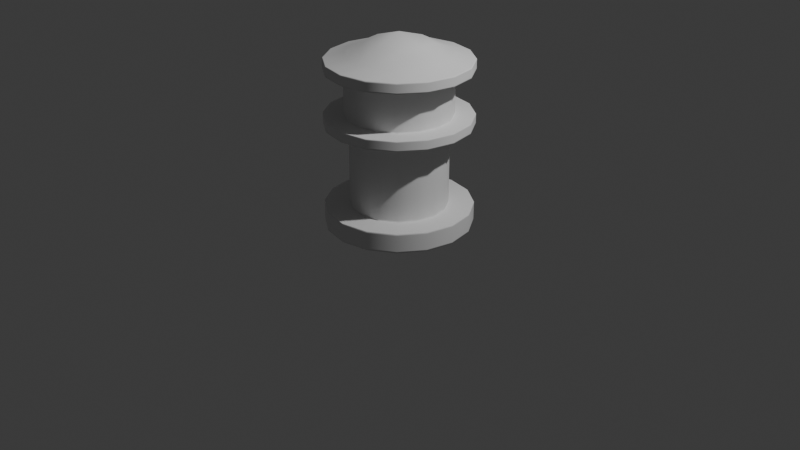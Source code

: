 # Source: watchtower.blend  (saved by Blender 4.3.32; exported with 4.5.12 LTS)
import bpy
from mathutils import Matrix  # noqa: F401  (used for matrix-valued properties, if any)

bpy.ops.wm.read_factory_settings(use_empty=True)
scene = bpy.context.scene
scene.name = 'Scene'

# ---- collections
col_collection = bpy.data.collections.new('Collection'); scene.collection.children.link(col_collection)

# ---- world
world_world = bpy.data.worlds.new('World'); scene.world = world_world
world_world.use_nodes = True; world_world.node_tree.nodes.clear()
_N = world_world.node_tree.nodes; _L = world_world.node_tree.links
n0 = _N.new('ShaderNodeOutputWorld'); n0.name = 'World Output'; n0.location = (300, 300)
n1 = _N.new('ShaderNodeBackground'); n1.name = 'Background'; n1.location = (10, 300)
n1.inputs[0].default_value = (0.05088, 0.05088, 0.05088, 1.0)
_L.new(n1.outputs[0], n0.inputs[0])
n0.is_active_output = True
world_world.color = (0.05088, 0.05088, 0.05088)
world_world.sun_shadow_jitter_overblur = 0.0

# ---- cameras
cam_camera = bpy.data.cameras.new('Camera')
cam_camera.clip_end = 100.0
cam_camera.ortho_scale = 7.314

# ---- lights
light_light = bpy.data.lights.new('Light', 'POINT')
light_light.energy = 1000.0
light_light.shadow_soft_size = 0.1

# ---- meshes
me_cylinder = bpy.data.meshes.new('Cylinder')
me_cylinder.from_pydata([(0.0, 0.75, -0.1), (0.0, 0.4951, 0.1), (0.287, 0.6929, -0.1), (0.1895, 0.4574, 0.1), (0.5303, 0.5303, -0.1), (0.3501, 0.3501, 0.1), (0.6929, 0.287, -0.1), (0.4574, 0.1895, 0.1), (0.75, 0.0, -0.1), (0.4951, 0.0, 0.1), (0.6929, -0.287, -0.1), (0.4574, -0.1895, 0.1), (0.5303, -0.5303, -0.1), (0.3501, -0.3501, 0.1), (0.287, -0.6929, -0.1), (0.1895, -0.4574, 0.1), (0.0, -0.75, -0.1), (0.0, -0.4951, 0.1), (-0.287, -0.6929, -0.1), (-0.1895, -0.4574, 0.1), (-0.5303, -0.5303, -0.1), (-0.3501, -0.3501, 0.1), (-0.6929, -0.287, -0.1), (-0.4574, -0.1895, 0.1), (-0.75, 0.0, -0.1), (-0.4951, 0.0, 0.1), (-0.6929, 0.287, -0.1), (-0.4574, 0.1895, 0.1), (-0.5303, 0.5303, -0.1), (-0.3501, 0.3501, 0.1), (-0.287, 0.6929, -0.1), (-0.1895, 0.4574, 0.1), (0.287, 0.6929, 0.1), (0.0, 0.75, 0.1), (0.5303, 0.5303, 0.1), (0.6929, 0.287, 0.1), (0.75, 0.0, 0.1), (0.6929, -0.287, 0.1), (0.5303, -0.5303, 0.1), (0.287, -0.6929, 0.1), (0.0, -0.75, 0.1), (-0.287, -0.6929, 0.1), (-0.5303, -0.5303, 0.1), (-0.6929, -0.287, 0.1), (-0.75, 0.0, 0.1), (-0.6929, 0.287, 0.1), (-0.5303, 0.5303, 0.1), (-0.287, 0.6929, 0.1), (0.1895, 0.4574, 0.9), (-5.957e-09, 0.4951, 0.9), (0.3501, 0.3501, 0.9), (0.4574, 0.1895, 0.9), (0.4951, 0.0, 0.9), (0.4574, -0.1895, 0.9), (0.3501, -0.3501, 0.9), (0.1895, -0.4574, 0.9), (-5.957e-09, -0.4951, 0.9), (-0.1895, -0.4574, 0.9), (-0.3501, -0.3501, 0.9), (-0.4574, -0.1895, 0.9), (-0.4951, 0.0, 0.9), (-0.4574, 0.1895, 0.9), (-0.3501, 0.3501, 0.9), (-0.1895, 0.4574, 0.9), (0.2842, 0.6861, 0.9402), (-6.009e-09, 0.7427, 0.9402), (0.5251, 0.5251, 0.9402), (0.6861, 0.2842, 0.9402), (0.7427, 0.0, 0.9402), (0.6861, -0.2842, 0.9402), (0.5251, -0.5251, 0.9402), (0.2842, -0.6861, 0.9402), (-6.009e-09, -0.7427, 0.9402), (-0.2842, -0.6861, 0.9402), (-0.5251, -0.5251, 0.9402), (-0.6861, -0.2842, 0.9402), (-0.7427, 0.0, 0.9402), (-0.6861, 0.2842, 0.9402), (-0.5251, 0.5251, 0.9402), (-0.2842, 0.6861, 0.9402), (0.2062, 0.4977, 1.04), (-2.173e-08, 0.5387, 1.04), (0.3809, 0.3809, 1.04), (0.4977, 0.2062, 1.04), (0.5387, 2.014e-08, 1.04), (0.4977, -0.2062, 1.04), (0.3809, -0.3809, 1.04), (0.2062, -0.4977, 1.04), (1.854e-08, -0.5387, 1.04), (-0.2062, -0.4977, 1.04), (-0.3809, -0.3809, 1.04), (-0.4977, -0.2062, 1.04), (-0.5387, -2.014e-08, 1.04), (-0.4977, 0.2062, 1.04), (-0.3809, 0.3809, 1.04), (-0.2062, 0.4977, 1.04), (0.2842, 0.6861, 1.04), (-1.597e-09, 0.7427, 1.04), (0.5251, 0.5251, 1.04), (0.6861, 0.2842, 1.04), (0.7427, 6.168e-17, 1.04), (0.6861, -0.2842, 1.04), (0.5251, -0.5251, 1.04), (0.2842, -0.6861, 1.04), (-1.597e-09, -0.7427, 1.04), (-0.2842, -0.6861, 1.04), (-0.5251, -0.5251, 1.04), (-0.6861, -0.2842, 1.04), (-0.7427, 6.168e-17, 1.04), (-0.6861, 0.2842, 1.04), (-0.5251, 0.5251, 1.04), (-0.2842, 0.6861, 1.04), (0.2062, 0.4977, 1.483), (-1.503e-08, 0.5387, 1.483), (0.3809, 0.3809, 1.483), (0.4977, 0.2062, 1.483), (0.5387, 2.014e-08, 1.483), (0.4977, -0.2062, 1.483), (0.3809, -0.3809, 1.483), (0.2062, -0.4977, 1.483), (2.525e-08, -0.5387, 1.483), (-0.2062, -0.4977, 1.483), (-0.3809, -0.3809, 1.483), (-0.4977, -0.2062, 1.483), (-0.5387, -2.014e-08, 1.483), (-0.4977, 0.2062, 1.483), (-0.3809, 0.3809, 1.483), (-0.2062, 0.4977, 1.483), (0.2811, 0.6787, 1.49), (-1.346e-08, 0.7346, 1.49), (0.5195, 0.5195, 1.49), (0.6787, 0.2811, 1.49), (0.7346, 2.814e-08, 1.49), (0.6787, -0.2811, 1.49), (0.5195, -0.5195, 1.49), (0.2811, -0.6787, 1.49), (4.146e-08, -0.7346, 1.49), (-0.2811, -0.6787, 1.49), (-0.5195, -0.5195, 1.49), (-0.6787, -0.2811, 1.49), (-0.7346, -2.678e-08, 1.49), (-0.6787, 0.2811, 1.49), (-0.5195, 0.5195, 1.49), (-0.2811, 0.6787, 1.49), (0.2031, 0.4903, 1.645), (-2.92e-08, 0.5307, 1.645), (0.3753, 0.3753, 1.645), (0.4903, 0.2031, 1.645), (0.5307, 4.518e-08, 1.645), (0.4903, -0.2031, 1.645), (0.3753, -0.3753, 1.645), (0.2031, -0.4903, 1.645), (5.67e-08, -0.5307, 1.645), (-0.2031, -0.4903, 1.645), (-0.3753, -0.3753, 1.645), (-0.4903, -0.2031, 1.645), (-0.5307, -4.382e-08, 1.645), (-0.4903, 0.2031, 1.645), (-0.3753, 0.3753, 1.645), (-0.2031, 0.4903, 1.645), (0.2811, 0.6787, 1.591), (-1.526e-08, 0.7346, 1.591), (0.5195, 0.5195, 1.591), (0.6787, 0.2811, 1.591), (0.7346, 2.814e-08, 1.591), (0.6787, -0.2811, 1.591), (0.5195, -0.5195, 1.591), (0.2811, -0.6787, 1.591), (3.966e-08, -0.7346, 1.591), (-0.2811, -0.6787, 1.591), (-0.5195, -0.5195, 1.591), (-0.6787, -0.2811, 1.591), (-0.7346, -2.678e-08, 1.591), (-0.6787, 0.2811, 1.591), (-0.5195, 0.5195, 1.591), (-0.2811, 0.6787, 1.591), (1.109e-05, 6.783e-10, 1.854), (1.706e-05, 0.3019, 1.76), (8.022e-06, -0.3019, 1.76), (-0.3019, -2.447e-08, 1.76), (-0.2384, 0.2384, 1.742), (-0.2384, -0.2384, 1.742), (0.3019, 2.616e-08, 1.76), (0.2384, -0.2384, 1.742), (0.2384, 0.2384, 1.742), (-0.5195, -0.5195, 1.58), (-0.6787, -0.2811, 1.58), (0.6787, 0.2811, 1.58), (0.7346, 2.814e-08, 1.58), (-0.7346, -2.678e-08, 1.58), (0.6787, -0.2811, 1.58), (-0.6787, 0.2811, 1.58), (0.5195, -0.5195, 1.58), (-0.5195, 0.5195, 1.58), (0.2811, -0.6787, 1.58), (-0.2811, 0.6787, 1.58), (3.984e-08, -0.7346, 1.58), (-1.508e-08, 0.7346, 1.58), (0.2811, 0.6787, 1.58), (-0.2811, -0.6787, 1.58), (0.5195, 0.5195, 1.58), (-0.6787, -0.2811, 1.502), (0.7346, 2.814e-08, 1.502), (-0.7346, -2.678e-08, 1.502), (0.6787, -0.2811, 1.502), (-0.6787, 0.2811, 1.502), (0.5195, -0.5195, 1.502), (-0.5195, 0.5195, 1.502), (0.2811, -0.6787, 1.502), (-0.2811, 0.6787, 1.502), (4.126e-08, -0.7346, 1.502), (0.2811, 0.6787, 1.502), (-0.2811, -0.6787, 1.502), (0.5195, 0.5195, 1.502), (-0.5195, -0.5195, 1.502), (0.6787, 0.2811, 1.502), (-1.366e-08, 0.7346, 1.502), (-1.59e-08, 0.7253, 1.593), (0.2776, 0.6701, 1.593), (0.5129, 0.5129, 1.593), (0.6701, 0.2776, 1.593), (0.7253, 2.892e-08, 1.593), (0.6701, -0.2776, 1.593), (0.5129, -0.5129, 1.593), (0.2776, -0.6701, 1.593), (4.044e-08, -0.7253, 1.593), (-0.2776, -0.6701, 1.593), (-0.5129, -0.5129, 1.593), (-0.6701, -0.2776, 1.593), (-0.7253, -2.757e-08, 1.593), (-0.6701, 0.2776, 1.593), (-0.5129, 0.5129, 1.593), (-0.2776, 0.6701, 1.593), (-1.523e-08, 0.5387, 1.469), (0.2062, 0.4977, 1.469), (-0.2062, 0.4977, 1.469), (2.504e-08, -0.5387, 1.469), (-0.2062, -0.4977, 1.469), (0.3809, 0.3809, 1.469), (-0.3809, -0.3809, 1.469), (0.4977, 0.2062, 1.469), (-0.4977, -0.2062, 1.469), (0.5387, 2.014e-08, 1.469), (-0.5387, -2.014e-08, 1.469), (0.4977, -0.2062, 1.469), (-0.4977, 0.2062, 1.469), (0.3809, -0.3809, 1.469), (-0.3809, 0.3809, 1.469), (0.2062, -0.4977, 1.469), (0.2062, 0.4977, 1.054), (-0.2062, -0.4977, 1.054), (0.3809, 0.3809, 1.054), (-0.3809, -0.3809, 1.054), (0.4977, 0.2062, 1.054), (-0.4977, -0.2062, 1.054), (0.5387, 2.014e-08, 1.054), (-0.5387, -2.014e-08, 1.054), (0.4977, -0.2062, 1.054), (-0.4977, 0.2062, 1.054), (0.3809, -0.3809, 1.054), (-0.3809, 0.3809, 1.054), (0.2062, -0.4977, 1.054), (-2.153e-08, 0.5387, 1.054), (-0.2062, 0.4977, 1.054), (1.875e-08, -0.5387, 1.054), (-0.7427, 5.495e-17, 1.029), (-0.6861, 0.2842, 1.029), (0.6861, -0.2842, 1.029), (0.5251, -0.5251, 1.029), (-0.5251, 0.5251, 1.029), (0.2842, -0.6861, 1.029), (-0.2842, 0.6861, 1.029), (-2.078e-09, -0.7427, 1.029), (-2.078e-09, 0.7427, 1.029), (0.2842, 0.6861, 1.029), (-0.2842, -0.6861, 1.029), (0.5251, 0.5251, 1.029), (-0.5251, -0.5251, 1.029), (0.6861, 0.2842, 1.029), (-0.6861, -0.2842, 1.029), (0.7427, 5.495e-17, 1.029), (-0.6861, 0.2842, 0.9513), (0.5251, -0.5251, 0.9513), (-0.5251, 0.5251, 0.9513), (0.2842, -0.6861, 0.9513), (-0.2842, 0.6861, 0.9513), (-5.521e-09, -0.7427, 0.9513), (0.2842, 0.6861, 0.9513), (-0.2842, -0.6861, 0.9513), (0.5251, 0.5251, 0.9513), (-0.5251, -0.5251, 0.9513), (0.6861, 0.2842, 0.9513), (-0.6861, -0.2842, 0.9513), (0.7427, 6.821e-18, 0.9513), (-0.7427, 6.821e-18, 0.9513), (0.6861, -0.2842, 0.9513), (-5.521e-09, 0.7427, 0.9513), (-0.2777, -0.6705, 0.9375), (-0.5132, -0.5132, 0.9375), (0.5132, 0.5132, 0.9375), (0.6705, 0.2777, 0.9375), (-0.6705, -0.2777, 0.9375), (0.7258, 0.0, 0.9375), (-0.7258, 0.0, 0.9375), (0.6705, -0.2777, 0.9375), (-0.6705, 0.2777, 0.9375), (0.5132, -0.5132, 0.9375), (-0.5132, 0.5132, 0.9375), (0.2777, -0.6705, 0.9375), (-0.2777, 0.6705, 0.9375), (-6.006e-09, -0.7258, 0.9375), (-6.006e-09, 0.7258, 0.9375), (0.2777, 0.6705, 0.9375), (-0.3606, -0.3606, 0.9024), (0.4712, 0.1952, 0.9024), (-0.4712, -0.1952, 0.9024), (0.51, 0.0, 0.9024), (-0.51, 0.0, 0.9024), (0.4712, -0.1952, 0.9024), (-0.4712, 0.1952, 0.9024), (0.3606, -0.3606, 0.9024), (-0.3606, 0.3606, 0.9024), (0.1952, -0.4712, 0.9024), (-0.1952, 0.4712, 0.9024), (-5.96e-09, -0.51, 0.9024), (0.1952, 0.4712, 0.9024), (-0.1952, -0.4712, 0.9024), (0.3606, 0.3606, 0.9024), (-5.96e-09, 0.51, 0.9024), (0.4951, 0.0, 0.8876), (0.4574, -0.1895, 0.8876), (-0.4951, 0.0, 0.8876), (-0.4574, 0.1895, 0.8876), (0.3501, -0.3501, 0.8876), (-0.3501, 0.3501, 0.8876), (0.1895, -0.4574, 0.8876), (-0.1895, 0.4574, 0.8876), (-5.865e-09, -0.4951, 0.8876), (-5.865e-09, 0.4951, 0.8876), (0.1895, 0.4574, 0.8876), (-0.1895, -0.4574, 0.8876), (0.3501, 0.3501, 0.8876), (-0.3501, -0.3501, 0.8876), (0.4574, 0.1895, 0.8876), (-0.4574, -0.1895, 0.8876), (0.4574, -0.1895, 0.1186), (-0.4574, 0.1895, 0.1186), (0.3501, -0.3501, 0.1186), (-0.3501, 0.3501, 0.1186), (0.1895, -0.4574, 0.1186), (-0.1895, 0.4574, 0.1186), (-1.385e-10, -0.4951, 0.1186), (0.1895, 0.4574, 0.1186), (-0.1895, -0.4574, 0.1186), (0.3501, 0.3501, 0.1186), (-0.3501, -0.3501, 0.1186), (0.4574, 0.1895, 0.1186), (-0.4574, -0.1895, 0.1186), (0.4951, 0.0, 0.1186), (-0.4951, 0.0, 0.1186), (-1.385e-10, 0.4951, 0.1186), (0.0, 0.75, 0.08254), (0.287, 0.6929, 0.08254), (0.5303, 0.5303, 0.08254), (0.6929, 0.287, 0.08254), (0.75, 0.0, 0.08254), (0.6929, -0.287, 0.08254), (0.5303, -0.5303, 0.08254), (0.287, -0.6929, 0.08254), (0.0, -0.75, 0.08254), (-0.287, -0.6929, 0.08254), (-0.5303, -0.5303, 0.08254), (-0.6929, -0.287, 0.08254), (-0.75, 0.0, 0.08254), (-0.6929, 0.287, 0.08254), (-0.5303, 0.5303, 0.08254), (-0.287, 0.6929, 0.08254), (0.287, 0.6929, -0.08374), (0.5303, 0.5303, -0.08374), (0.6929, 0.287, -0.08374), (0.75, 0.0, -0.08374), (0.6929, -0.287, -0.08374), (0.5303, -0.5303, -0.08374), (0.287, -0.6929, -0.08374), (0.0, -0.75, -0.08374), (-0.287, -0.6929, -0.08374), (-0.5303, -0.5303, -0.08374), (-0.6929, -0.287, -0.08374), (-0.75, 0.0, -0.08374), (-0.6929, 0.287, -0.08374), (-0.5303, 0.5303, -0.08374), (-0.287, 0.6929, -0.08374), (0.0, 0.75, -0.08374)], [], [(361, 33, 32, 362), (362, 32, 34, 363), (363, 34, 35, 364), (364, 35, 36, 365), (365, 36, 37, 366), (366, 37, 38, 367), (367, 38, 39, 368), (368, 39, 40, 369), (369, 40, 41, 370), (370, 41, 42, 371), (371, 42, 43, 372), (372, 43, 44, 373), (373, 44, 45, 374), (374, 45, 46, 375), (330, 329, 52, 53), (375, 46, 47, 376), (376, 47, 33, 361), (0, 2, 4, 6, 8, 10, 12, 14, 16, 18, 20, 22, 24, 26, 28, 30), (1, 3, 32, 33), (3, 5, 34, 32), (5, 7, 35, 34), (7, 9, 36, 35), (9, 11, 37, 36), (11, 13, 38, 37), (13, 15, 39, 38), (15, 17, 40, 39), (17, 19, 41, 40), (19, 21, 42, 41), (21, 23, 43, 42), (23, 25, 44, 43), (25, 27, 45, 44), (27, 29, 46, 45), (29, 31, 47, 46), (31, 1, 33, 47), (298, 297, 73, 74), (332, 331, 60, 61), (333, 330, 53, 54), (334, 332, 61, 62), (335, 333, 54, 55), (336, 334, 62, 63), (337, 335, 55, 56), (339, 338, 49, 48), (338, 336, 63, 49), (340, 337, 56, 57), (341, 339, 48, 50), (342, 340, 57, 58), (343, 341, 50, 51), (344, 342, 58, 59), (329, 343, 51, 52), (331, 344, 59, 60), (266, 265, 108, 109), (300, 299, 66, 67), (301, 298, 74, 75), (302, 300, 67, 68), (303, 301, 75, 76), (304, 302, 68, 69), (305, 303, 76, 77), (306, 304, 69, 70), (307, 305, 77, 78), (308, 306, 70, 71), (309, 307, 78, 79), (310, 308, 71, 72), (312, 311, 65, 64), (311, 309, 79, 65), (297, 310, 72, 73), (299, 312, 64, 66), (234, 233, 113, 112), (268, 267, 101, 102), (269, 266, 109, 110), (270, 268, 102, 103), (271, 269, 110, 111), (272, 270, 103, 104), (274, 273, 97, 96), (273, 271, 111, 97), (275, 272, 104, 105), (276, 274, 96, 98), (277, 275, 105, 106), (278, 276, 98, 99), (279, 277, 106, 107), (280, 278, 99, 100), (265, 279, 107, 108), (267, 280, 100, 101), (81, 80, 96, 97), (80, 82, 98, 96), (82, 83, 99, 98), (83, 84, 100, 99), (84, 85, 101, 100), (85, 86, 102, 101), (86, 87, 103, 102), (87, 88, 104, 103), (88, 89, 105, 104), (89, 90, 106, 105), (90, 91, 107, 106), (91, 92, 108, 107), (92, 93, 109, 108), (93, 94, 110, 109), (94, 95, 111, 110), (95, 81, 97, 111), (123, 122, 138, 139), (233, 235, 127, 113), (237, 236, 120, 121), (238, 234, 112, 114), (239, 237, 121, 122), (240, 238, 114, 115), (241, 239, 122, 123), (242, 240, 115, 116), (243, 241, 123, 124), (244, 242, 116, 117), (245, 243, 124, 125), (246, 244, 117, 118), (247, 245, 125, 126), (248, 246, 118, 119), (235, 247, 126, 127), (236, 248, 119, 120), (186, 185, 170, 171), (116, 115, 131, 132), (124, 123, 139, 140), (117, 116, 132, 133), (125, 124, 140, 141), (118, 117, 133, 134), (126, 125, 141, 142), (119, 118, 134, 135), (127, 126, 142, 143), (120, 119, 135, 136), (112, 113, 129, 128), (113, 127, 143, 129), (121, 120, 136, 137), (114, 112, 128, 130), (122, 121, 137, 138), (115, 114, 130, 131), (144, 184, 147, 146), (188, 187, 163, 164), (189, 186, 171, 172), (190, 188, 164, 165), (191, 189, 172, 173), (192, 190, 165, 166), (193, 191, 173, 174), (194, 192, 166, 167), (195, 193, 174, 175), (196, 194, 167, 168), (198, 197, 161, 160), (197, 195, 175, 161), (199, 196, 168, 169), (200, 198, 160, 162), (185, 199, 169, 170), (187, 200, 162, 163), (217, 218, 160, 161), (218, 219, 162, 160), (219, 220, 163, 162), (220, 221, 164, 163), (221, 222, 165, 164), (222, 223, 166, 165), (223, 224, 167, 166), (224, 225, 168, 167), (225, 226, 169, 168), (226, 227, 170, 169), (227, 228, 171, 170), (228, 229, 172, 171), (229, 230, 173, 172), (230, 231, 174, 173), (231, 232, 175, 174), (232, 217, 161, 175), (148, 182, 183, 149), (149, 183, 151, 150), (147, 184, 182, 148), (177, 145, 159, 180), (176, 177, 180, 179), (178, 176, 179, 181), (152, 178, 181, 153), (181, 179, 156, 155), (180, 159, 158, 157), (153, 181, 155, 154), (179, 180, 157, 156), (184, 144, 145, 177), (151, 183, 178, 152), (183, 182, 176, 178), (182, 184, 177, 176), (215, 213, 200, 187), (214, 212, 199, 185), (213, 211, 198, 200), (212, 210, 196, 199), (216, 209, 195, 197), (211, 216, 197, 198), (210, 208, 194, 196), (209, 207, 193, 195), (208, 206, 192, 194), (207, 205, 191, 193), (206, 204, 190, 192), (205, 203, 189, 191), (204, 202, 188, 190), (203, 201, 186, 189), (202, 215, 187, 188), (201, 214, 185, 186), (139, 138, 214, 201), (132, 131, 215, 202), (140, 139, 201, 203), (133, 132, 202, 204), (141, 140, 203, 205), (134, 133, 204, 206), (142, 141, 205, 207), (135, 134, 206, 208), (143, 142, 207, 209), (136, 135, 208, 210), (128, 129, 216, 211), (129, 143, 209, 216), (137, 136, 210, 212), (130, 128, 211, 213), (138, 137, 212, 214), (131, 130, 213, 215), (159, 145, 217, 232), (158, 159, 232, 231), (157, 158, 231, 230), (156, 157, 230, 229), (155, 156, 229, 228), (154, 155, 228, 227), (153, 154, 227, 226), (152, 153, 226, 225), (151, 152, 225, 224), (150, 151, 224, 223), (149, 150, 223, 222), (148, 149, 222, 221), (147, 148, 221, 220), (146, 147, 220, 219), (144, 146, 219, 218), (145, 144, 218, 217), (264, 261, 248, 236), (263, 260, 247, 235), (261, 259, 246, 248), (260, 258, 245, 247), (259, 257, 244, 246), (258, 256, 243, 245), (257, 255, 242, 244), (256, 254, 241, 243), (255, 253, 240, 242), (254, 252, 239, 241), (253, 251, 238, 240), (252, 250, 237, 239), (251, 249, 234, 238), (250, 264, 236, 237), (262, 263, 235, 233), (249, 262, 233, 234), (80, 81, 262, 249), (81, 95, 263, 262), (89, 88, 264, 250), (82, 80, 249, 251), (90, 89, 250, 252), (83, 82, 251, 253), (91, 90, 252, 254), (84, 83, 253, 255), (92, 91, 254, 256), (85, 84, 255, 257), (93, 92, 256, 258), (86, 85, 257, 259), (94, 93, 258, 260), (87, 86, 259, 261), (95, 94, 260, 263), (88, 87, 261, 264), (295, 293, 280, 267), (294, 292, 279, 265), (293, 291, 278, 280), (292, 290, 277, 279), (291, 289, 276, 278), (290, 288, 275, 277), (289, 287, 274, 276), (288, 286, 272, 275), (296, 285, 271, 273), (287, 296, 273, 274), (286, 284, 270, 272), (285, 283, 269, 271), (284, 282, 268, 270), (283, 281, 266, 269), (282, 295, 267, 268), (281, 294, 265, 266), (77, 76, 294, 281), (70, 69, 295, 282), (78, 77, 281, 283), (71, 70, 282, 284), (79, 78, 283, 285), (72, 71, 284, 286), (64, 65, 296, 287), (65, 79, 285, 296), (73, 72, 286, 288), (66, 64, 287, 289), (74, 73, 288, 290), (67, 66, 289, 291), (75, 74, 290, 292), (68, 67, 291, 293), (76, 75, 292, 294), (69, 68, 293, 295), (327, 325, 312, 299), (326, 324, 310, 297), (328, 323, 309, 311), (325, 328, 311, 312), (324, 322, 308, 310), (323, 321, 307, 309), (322, 320, 306, 308), (321, 319, 305, 307), (320, 318, 304, 306), (319, 317, 303, 305), (318, 316, 302, 304), (317, 315, 301, 303), (316, 314, 300, 302), (315, 313, 298, 301), (314, 327, 299, 300), (313, 326, 297, 298), (58, 57, 326, 313), (51, 50, 327, 314), (59, 58, 313, 315), (52, 51, 314, 316), (60, 59, 315, 317), (53, 52, 316, 318), (61, 60, 317, 319), (54, 53, 318, 320), (62, 61, 319, 321), (55, 54, 320, 322), (63, 62, 321, 323), (56, 55, 322, 324), (48, 49, 328, 325), (49, 63, 323, 328), (57, 56, 324, 326), (50, 48, 325, 327), (359, 357, 344, 331), (358, 356, 343, 329), (357, 355, 342, 344), (356, 354, 341, 343), (355, 353, 340, 342), (354, 352, 339, 341), (353, 351, 337, 340), (360, 350, 336, 338), (352, 360, 338, 339), (351, 349, 335, 337), (350, 348, 334, 336), (349, 347, 333, 335), (348, 346, 332, 334), (347, 345, 330, 333), (346, 359, 331, 332), (345, 358, 329, 330), (11, 9, 358, 345), (27, 25, 359, 346), (13, 11, 345, 347), (29, 27, 346, 348), (15, 13, 347, 349), (31, 29, 348, 350), (17, 15, 349, 351), (3, 1, 360, 352), (1, 31, 350, 360), (19, 17, 351, 353), (5, 3, 352, 354), (21, 19, 353, 355), (7, 5, 354, 356), (23, 21, 355, 357), (9, 7, 356, 358), (25, 23, 357, 359), (391, 376, 361, 392), (390, 375, 376, 391), (389, 374, 375, 390), (388, 373, 374, 389), (387, 372, 373, 388), (386, 371, 372, 387), (385, 370, 371, 386), (384, 369, 370, 385), (383, 368, 369, 384), (382, 367, 368, 383), (381, 366, 367, 382), (380, 365, 366, 381), (379, 364, 365, 380), (378, 363, 364, 379), (377, 362, 363, 378), (392, 361, 362, 377), (0, 392, 377, 2), (2, 377, 378, 4), (4, 378, 379, 6), (6, 379, 380, 8), (8, 380, 381, 10), (10, 381, 382, 12), (12, 382, 383, 14), (14, 383, 384, 16), (16, 384, 385, 18), (18, 385, 386, 20), (20, 386, 387, 22), (22, 387, 388, 24), (24, 388, 389, 26), (26, 389, 390, 28), (28, 390, 391, 30), (30, 391, 392, 0)])
me_cylinder.polygons.foreach_set('use_smooth', [1, 1, 1, 1, 1, 1, 1, 1, 1, 1, 1, 1, 1, 1, 1, 1, 1, 0, 0, 0, 0, 0, 0, 0, 0, 0, 0, 0, 0, 0, 0, 0, 0, 0, 1, 1, 1, 1, 1, 1, 1, 1, 1, 1, 1, 1, 1, 1, 1, 1, 1, 1, 1, 1, 1, 1, 1, 1, 1, 1, 1, 1, 1, 1, 1, 1, 1, 1, 1, 1, 1, 1, 1, 1, 1, 1, 1, 1, 1, 1, 1, 1, 0, 0, 0, 0, 0, 0, 0, 0, 0, 0, 0, 0, 0, 0, 0, 0, 0, 1, 1, 1, 1, 1, 1, 1, 1, 1, 1, 1, 1, 1, 1, 1, 1, 0, 0, 0, 0, 0, 0, 0, 0, 0, 0, 0, 0, 0, 0, 0, 1, 1, 1, 1, 1, 1, 1, 1, 1, 1, 1, 1, 1, 1, 1, 1, 1, 1, 1, 1, 1, 1, 1, 1, 1, 1, 1, 1, 1, 1, 1, 1, 1, 1, 1, 1, 1, 1, 1, 1, 1, 1, 1, 1, 1, 1, 1, 1, 1, 1, 1, 1, 1, 1, 1, 1, 1, 1, 1, 1, 1, 1, 1, 1, 1, 1, 1, 1, 1, 1, 1, 1, 1, 1, 1, 1, 1, 1, 1, 1, 1, 1, 1, 1, 1, 1, 1, 1, 1, 1, 1, 1, 1, 1, 1, 1, 1, 1, 1, 1, 1, 1, 1, 1, 1, 1, 1, 1, 1, 1, 1, 1, 1, 1, 1, 1, 1, 1, 1, 1, 1, 1, 1, 1, 1, 1, 1, 1, 1, 1, 1, 1, 1, 1, 1, 1, 1, 1, 1, 1, 1, 1, 1, 1, 1, 1, 1, 1, 1, 1, 1, 1, 1, 1, 1, 1, 1, 1, 1, 1, 1, 1, 1, 1, 1, 1, 1, 1, 1, 1, 1, 1, 1, 1, 1, 1, 1, 1, 1, 1, 1, 1, 1, 1, 1, 1, 1, 1, 1, 1, 1, 1, 1, 1, 1, 1, 1, 1, 1, 1, 1, 1, 1, 1, 1, 1, 1, 1, 1, 1, 1, 1, 1, 1, 1, 1, 1, 1, 1, 1, 1, 1, 1, 1, 1, 1, 1, 1, 1, 1, 1, 1, 1, 1, 1, 1, 1, 1, 1, 1, 1, 1, 1, 1, 1, 1, 1, 1, 1, 1, 1, 1, 1, 1, 1])
_uv = me_cylinder.uv_layers.new(name='UVMap')
_uv.uv.foreach_set('vector', [1.0, 0.9563, 1.0, 1.0, 0.9375, 1.0, 0.9375, 0.9563, 0.9375, 0.9563, 0.9375, 1.0, 0.875, 1.0, 0.875, 0.9563, 0.875, 0.9563, 0.875, 1.0, 0.8125, 1.0, 0.8125, 0.9563, 0.8125, 0.9563, 0.8125, 1.0, 0.75, 1.0, 0.75, 0.9563, 0.75, 0.9563, 0.75, 1.0, 0.6875, 1.0, 0.6875, 0.9563, 0.6875, 0.9563, 0.6875, 1.0, 0.625, 1.0, 0.625, 0.9563, 0.625, 0.9563, 0.625, 1.0, 0.5625, 1.0, 0.5625, 0.9563, 0.5625, 0.9563, 0.5625, 1.0, 0.5, 1.0, 0.5, 0.9563, 0.5, 0.9563, 0.5, 1.0, 0.4375, 1.0, 0.4375, 0.9563, 0.4375, 0.9563, 0.4375, 1.0, 0.375, 1.0, 0.375, 0.9563, 0.375, 0.9563, 0.375, 1.0, 0.3125, 1.0, 0.3125, 0.9563, 0.3125, 0.9563, 0.3125, 1.0, 0.25, 1.0, 0.25, 0.9563, 0.25, 0.9563, 0.25, 1.0, 0.1875, 1.0, 0.1875, 0.9563, 0.1875, 0.9563, 0.1875, 1.0, 0.125, 1.0, 0.125, 0.9563, 0.3964, 0.1894, 0.4084, 0.25, 0.4084, 0.25, 0.3964, 0.1894, 0.125, 0.9563, 0.125, 1.0, 0.0625, 1.0, 0.0625, 0.9563, 0.0625, 0.9563, 0.0625, 1.0, 0.0, 1.0, 0.0, 0.9563, 0.75, 0.49, 0.8418, 0.4717, 0.9197, 0.4197, 0.9717, 0.3418, 0.99, 0.25, 0.9717, 0.1582, 0.9197, 0.08029, 0.8418, 0.02827, 0.75, 0.01, 0.6582, 0.02827, 0.5803, 0.08029, 0.5283, 0.1582, 0.51, 0.25, 0.5283, 0.3418, 0.5803, 0.4197, 0.6582, 0.4717, 0.25, 0.4084, 0.3106, 0.3964, 0.3418, 0.4717, 0.25, 0.49, 0.3106, 0.3964, 0.362, 0.362, 0.4197, 0.4197, 0.3418, 0.4717, 0.362, 0.362, 0.3964, 0.3106, 0.4717, 0.3418, 0.4197, 0.4197, 0.3964, 0.3106, 0.4084, 0.25, 0.49, 0.25, 0.4717, 0.3418, 0.4084, 0.25, 0.3964, 0.1894, 0.4717, 0.1582, 0.49, 0.25, 0.3964, 0.1894, 0.362, 0.138, 0.4197, 0.08029, 0.4717, 0.1582, 0.362, 0.138, 0.3106, 0.1036, 0.3418, 0.02827, 0.4197, 0.08029, 0.3106, 0.1036, 0.25, 0.09157, 0.25, 0.01, 0.3418, 0.02827, 0.25, 0.09157, 0.1894, 0.1036, 0.1582, 0.02827, 0.25, 0.01, 0.1894, 0.1036, 0.138, 0.138, 0.08029, 0.08029, 0.1582, 0.02827, 0.138, 0.138, 0.1036, 0.1894, 0.02827, 0.1582, 0.08029, 0.08029, 0.1036, 0.1894, 0.09157, 0.25, 0.01, 0.25, 0.02827, 0.1582, 0.09157, 0.25, 0.1036, 0.3106, 0.02827, 0.3418, 0.01, 0.25, 0.1036, 0.3106, 0.138, 0.362, 0.08029, 0.4197, 0.02827, 0.3418, 0.138, 0.362, 0.1894, 0.3964, 0.1582, 0.4717, 0.08029, 0.4197, 0.1894, 0.3964, 0.25, 0.4084, 0.25, 0.49, 0.1582, 0.4717, 0.138, 0.138, 0.1894, 0.1036, 0.1894, 0.1036, 0.138, 0.138, 0.1036, 0.3106, 0.09157, 0.25, 0.09157, 0.25, 0.1036, 0.3106, 0.362, 0.138, 0.3964, 0.1894, 0.3964, 0.1894, 0.362, 0.138, 0.138, 0.362, 0.1036, 0.3106, 0.1036, 0.3106, 0.138, 0.362, 0.3106, 0.1036, 0.362, 0.138, 0.362, 0.138, 0.3106, 0.1036, 0.1894, 0.3964, 0.138, 0.362, 0.138, 0.362, 0.1894, 0.3964, 0.25, 0.09157, 0.3106, 0.1036, 0.3106, 0.1036, 0.25, 0.09157, 0.3106, 0.3964, 0.25, 0.4084, 0.25, 0.4084, 0.3106, 0.3964, 0.25, 0.4084, 0.1894, 0.3964, 0.1894, 0.3964, 0.25, 0.4084, 0.1894, 0.1036, 0.25, 0.09157, 0.25, 0.09157, 0.1894, 0.1036, 0.362, 0.362, 0.3106, 0.3964, 0.3106, 0.3964, 0.362, 0.362, 0.138, 0.138, 0.1894, 0.1036, 0.1894, 0.1036, 0.138, 0.138, 0.3964, 0.3106, 0.362, 0.362, 0.362, 0.362, 0.3964, 0.3106, 0.1036, 0.1894, 0.138, 0.138, 0.138, 0.138, 0.1036, 0.1894, 0.4084, 0.25, 0.3964, 0.3106, 0.3964, 0.3106, 0.4084, 0.25, 0.09157, 0.25, 0.1036, 0.1894, 0.1036, 0.1894, 0.09157, 0.25, 0.1036, 0.3106, 0.09157, 0.25, 0.09157, 0.25, 0.1036, 0.3106, 0.3964, 0.3106, 0.362, 0.362, 0.362, 0.362, 0.3964, 0.3106, 0.1036, 0.1894, 0.138, 0.138, 0.138, 0.138, 0.1036, 0.1894, 0.4084, 0.25, 0.3964, 0.3106, 0.3964, 0.3106, 0.4084, 0.25, 0.09157, 0.25, 0.1036, 0.1894, 0.1036, 0.1894, 0.09157, 0.25, 0.3964, 0.1894, 0.4084, 0.25, 0.4084, 0.25, 0.3964, 0.1894, 0.1036, 0.3106, 0.09157, 0.25, 0.09157, 0.25, 0.1036, 0.3106, 0.362, 0.138, 0.3964, 0.1894, 0.3964, 0.1894, 0.362, 0.138, 0.138, 0.362, 0.1036, 0.3106, 0.1036, 0.3106, 0.138, 0.362, 0.3106, 0.1036, 0.362, 0.138, 0.362, 0.138, 0.3106, 0.1036, 0.1894, 0.3964, 0.138, 0.362, 0.138, 0.362, 0.1894, 0.3964, 0.25, 0.09157, 0.3106, 0.1036, 0.3106, 0.1036, 0.25, 0.09157, 0.3106, 0.3964, 0.25, 0.4084, 0.25, 0.4084, 0.3106, 0.3964, 0.25, 0.4084, 0.1894, 0.3964, 0.1894, 0.3964, 0.25, 0.4084, 0.1894, 0.1036, 0.25, 0.09157, 0.25, 0.09157, 0.1894, 0.1036, 0.362, 0.362, 0.3106, 0.3964, 0.3106, 0.3964, 0.362, 0.362, 0.294, 0.3562, 0.25, 0.3649, 0.25, 0.3649, 0.294, 0.3562, 0.362, 0.138, 0.3964, 0.1894, 0.3964, 0.1894, 0.362, 0.138, 0.138, 0.362, 0.1036, 0.3106, 0.1036, 0.3106, 0.138, 0.362, 0.3106, 0.1036, 0.362, 0.138, 0.362, 0.138, 0.3106, 0.1036, 0.1894, 0.3964, 0.138, 0.362, 0.138, 0.362, 0.1894, 0.3964, 0.25, 0.09157, 0.3106, 0.1036, 0.3106, 0.1036, 0.25, 0.09157, 0.3106, 0.3964, 0.25, 0.4084, 0.25, 0.4084, 0.3106, 0.3964, 0.25, 0.4084, 0.1894, 0.3964, 0.1894, 0.3964, 0.25, 0.4084, 0.1894, 0.1036, 0.25, 0.09157, 0.25, 0.09157, 0.1894, 0.1036, 0.362, 0.362, 0.3106, 0.3964, 0.3106, 0.3964, 0.362, 0.362, 0.138, 0.138, 0.1894, 0.1036, 0.1894, 0.1036, 0.138, 0.138, 0.3964, 0.3106, 0.362, 0.362, 0.362, 0.362, 0.3964, 0.3106, 0.1036, 0.1894, 0.138, 0.138, 0.138, 0.138, 0.1036, 0.1894, 0.4084, 0.25, 0.3964, 0.3106, 0.3964, 0.3106, 0.4084, 0.25, 0.09157, 0.25, 0.1036, 0.1894, 0.1036, 0.1894, 0.09157, 0.25, 0.3964, 0.1894, 0.4084, 0.25, 0.4084, 0.25, 0.3964, 0.1894, 0.25, 0.3649, 0.294, 0.3562, 0.3106, 0.3964, 0.25, 0.4084, 0.294, 0.3562, 0.3313, 0.3313, 0.362, 0.362, 0.3106, 0.3964, 0.3313, 0.3313, 0.3562, 0.294, 0.3964, 0.3106, 0.362, 0.362, 0.3562, 0.294, 0.3649, 0.25, 0.4084, 0.25, 0.3964, 0.3106, 0.3649, 0.25, 0.3562, 0.206, 0.3964, 0.1894, 0.4084, 0.25, 0.3562, 0.206, 0.3313, 0.1687, 0.362, 0.138, 0.3964, 0.1894, 0.3313, 0.1687, 0.294, 0.1438, 0.3106, 0.1036, 0.362, 0.138, 0.294, 0.1438, 0.25, 0.1351, 0.25, 0.09157, 0.3106, 0.1036, 0.25, 0.1351, 0.206, 0.1438, 0.1894, 0.1036, 0.25, 0.09157, 0.206, 0.1438, 0.1687, 0.1687, 0.138, 0.138, 0.1894, 0.1036, 0.1687, 0.1687, 0.1438, 0.206, 0.1036, 0.1894, 0.138, 0.138, 0.1438, 0.206, 0.1351, 0.25, 0.09157, 0.25, 0.1036, 0.1894, 0.1351, 0.25, 0.1438, 0.294, 0.1036, 0.3106, 0.09157, 0.25, 0.1438, 0.294, 0.1687, 0.3313, 0.138, 0.362, 0.1036, 0.3106, 0.1687, 0.3313, 0.206, 0.3562, 0.1894, 0.3964, 0.138, 0.362, 0.206, 0.3562, 0.25, 0.3649, 0.25, 0.4084, 0.1894, 0.3964, 0.1438, 0.206, 0.1687, 0.1687, 0.1687, 0.1687, 0.1438, 0.206, 0.25, 0.3649, 0.206, 0.3562, 0.206, 0.3562, 0.25, 0.3649, 0.206, 0.1438, 0.25, 0.1351, 0.25, 0.1351, 0.206, 0.1438, 0.3313, 0.3313, 0.294, 0.3562, 0.294, 0.3562, 0.3313, 0.3313, 0.1687, 0.1687, 0.206, 0.1438, 0.206, 0.1438, 0.1687, 0.1687, 0.3562, 0.294, 0.3313, 0.3313, 0.3313, 0.3313, 0.3562, 0.294, 0.1438, 0.206, 0.1687, 0.1687, 0.1687, 0.1687, 0.1438, 0.206, 0.3649, 0.25, 0.3562, 0.294, 0.3562, 0.294, 0.3649, 0.25, 0.1351, 0.25, 0.1438, 0.206, 0.1438, 0.206, 0.1351, 0.25, 0.3562, 0.206, 0.3649, 0.25, 0.3649, 0.25, 0.3562, 0.206, 0.1438, 0.294, 0.1351, 0.25, 0.1351, 0.25, 0.1438, 0.294, 0.3313, 0.1687, 0.3562, 0.206, 0.3562, 0.206, 0.3313, 0.1687, 0.1687, 0.3313, 0.1438, 0.294, 0.1438, 0.294, 0.1687, 0.3313, 0.294, 0.1438, 0.3313, 0.1687, 0.3313, 0.1687, 0.294, 0.1438, 0.206, 0.3562, 0.1687, 0.3313, 0.1687, 0.3313, 0.206, 0.3562, 0.25, 0.1351, 0.294, 0.1438, 0.294, 0.1438, 0.25, 0.1351, 0.1438, 0.206, 0.1687, 0.1687, 0.1687, 0.1687, 0.1438, 0.206, 0.3649, 0.25, 0.3562, 0.294, 0.3562, 0.294, 0.3649, 0.25, 0.1351, 0.25, 0.1438, 0.206, 0.1438, 0.206, 0.1351, 0.25, 0.3562, 0.206, 0.3649, 0.25, 0.3649, 0.25, 0.3562, 0.206, 0.1438, 0.294, 0.1351, 0.25, 0.1351, 0.25, 0.1438, 0.294, 0.3313, 0.1687, 0.3562, 0.206, 0.3562, 0.206, 0.3313, 0.1687, 0.1687, 0.3313, 0.1438, 0.294, 0.1438, 0.294, 0.1687, 0.3313, 0.294, 0.1438, 0.3313, 0.1687, 0.3313, 0.1687, 0.294, 0.1438, 0.206, 0.3562, 0.1687, 0.3313, 0.1687, 0.3313, 0.206, 0.3562, 0.25, 0.1351, 0.294, 0.1438, 0.294, 0.1438, 0.25, 0.1351, 0.294, 0.3562, 0.25, 0.3649, 0.25, 0.3649, 0.294, 0.3562, 0.25, 0.3649, 0.206, 0.3562, 0.206, 0.3562, 0.25, 0.3649, 0.206, 0.1438, 0.25, 0.1351, 0.25, 0.1351, 0.206, 0.1438, 0.3313, 0.3313, 0.294, 0.3562, 0.294, 0.3562, 0.3313, 0.3313, 0.1687, 0.1687, 0.206, 0.1438, 0.206, 0.1438, 0.1687, 0.1687, 0.3562, 0.294, 0.3313, 0.3313, 0.3313, 0.3313, 0.3562, 0.294, 0.2818, 0.3267, 0.2818, 0.2818, 0.3267, 0.2818, 0.3087, 0.3087, 0.3649, 0.25, 0.3562, 0.294, 0.3562, 0.294, 0.3649, 0.25, 0.1351, 0.25, 0.1438, 0.206, 0.1438, 0.206, 0.1351, 0.25, 0.3562, 0.206, 0.3649, 0.25, 0.3649, 0.25, 0.3562, 0.206, 0.1438, 0.294, 0.1351, 0.25, 0.1351, 0.25, 0.1438, 0.294, 0.3313, 0.1687, 0.3562, 0.206, 0.3562, 0.206, 0.3313, 0.1687, 0.1687, 0.3313, 0.1438, 0.294, 0.1438, 0.294, 0.1687, 0.3313, 0.294, 0.1438, 0.3313, 0.1687, 0.3313, 0.1687, 0.294, 0.1438, 0.206, 0.3562, 0.1687, 0.3313, 0.1687, 0.3313, 0.206, 0.3562, 0.25, 0.1351, 0.294, 0.1438, 0.294, 0.1438, 0.25, 0.1351, 0.294, 0.3562, 0.25, 0.3649, 0.25, 0.3649, 0.294, 0.3562, 0.25, 0.3649, 0.206, 0.3562, 0.206, 0.3562, 0.25, 0.3649, 0.206, 0.1438, 0.25, 0.1351, 0.25, 0.1351, 0.206, 0.1438, 0.3313, 0.3313, 0.294, 0.3562, 0.294, 0.3562, 0.3313, 0.3313, 0.1687, 0.1687, 0.206, 0.1438, 0.206, 0.1438, 0.1687, 0.1687, 0.3562, 0.294, 0.3313, 0.3313, 0.3313, 0.3313, 0.3562, 0.294, 0.25, 0.3635, 0.2934, 0.3548, 0.294, 0.3562, 0.25, 0.3649, 0.2934, 0.3548, 0.3302, 0.3302, 0.3313, 0.3313, 0.294, 0.3562, 0.3302, 0.3302, 0.3548, 0.2934, 0.3562, 0.294, 0.3313, 0.3313, 0.3548, 0.2934, 0.3635, 0.25, 0.3649, 0.25, 0.3562, 0.294, 0.3635, 0.25, 0.3548, 0.2066, 0.3562, 0.206, 0.3649, 0.25, 0.3548, 0.2066, 0.3302, 0.1698, 0.3313, 0.1687, 0.3562, 0.206, 0.3302, 0.1698, 0.2934, 0.1452, 0.294, 0.1438, 0.3313, 0.1687, 0.2934, 0.1452, 0.25, 0.1365, 0.25, 0.1351, 0.294, 0.1438, 0.25, 0.1365, 0.2066, 0.1452, 0.206, 0.1438, 0.25, 0.1351, 0.2066, 0.1452, 0.1698, 0.1698, 0.1687, 0.1687, 0.206, 0.1438, 0.1698, 0.1698, 0.1452, 0.2066, 0.1438, 0.206, 0.1687, 0.1687, 0.1452, 0.2066, 0.1365, 0.25, 0.1351, 0.25, 0.1438, 0.206, 0.1365, 0.25, 0.1452, 0.2934, 0.1438, 0.294, 0.1351, 0.25, 0.1452, 0.2934, 0.1698, 0.3302, 0.1687, 0.3313, 0.1438, 0.294, 0.1698, 0.3302, 0.2066, 0.3548, 0.206, 0.3562, 0.1687, 0.3313, 0.2066, 0.3548, 0.25, 0.3635, 0.25, 0.3649, 0.206, 0.3562, 0.333, 0.25, 0.2818, 0.25, 0.2818, 0.2182, 0.3267, 0.2182, 0.3267, 0.2182, 0.2818, 0.2182, 0.2818, 0.1733, 0.3087, 0.1913, 0.3267, 0.2818, 0.2818, 0.2818, 0.2818, 0.25, 0.333, 0.25, 0.25, 0.2818, 0.25, 0.333, 0.2182, 0.3267, 0.2182, 0.2818, 0.25, 0.25, 0.25, 0.2818, 0.2182, 0.2818, 0.2182, 0.25, 0.25, 0.2182, 0.25, 0.25, 0.2182, 0.25, 0.2182, 0.2182, 0.25, 0.167, 0.25, 0.2182, 0.2182, 0.2182, 0.2182, 0.1733, 0.2182, 0.2182, 0.2182, 0.25, 0.167, 0.25, 0.1733, 0.2182, 0.2182, 0.2818, 0.2182, 0.3267, 0.1913, 0.3087, 0.1733, 0.2818, 0.2182, 0.1733, 0.2182, 0.2182, 0.1733, 0.2182, 0.1913, 0.1913, 0.2182, 0.25, 0.2182, 0.2818, 0.1733, 0.2818, 0.167, 0.25, 0.2818, 0.2818, 0.2818, 0.3267, 0.25, 0.333, 0.25, 0.2818, 0.2818, 0.1733, 0.2818, 0.2182, 0.25, 0.2182, 0.25, 0.167, 0.2818, 0.2182, 0.2818, 0.25, 0.25, 0.25, 0.25, 0.2182, 0.2818, 0.25, 0.2818, 0.2818, 0.25, 0.2818, 0.25, 0.25, 0.3562, 0.294, 0.3313, 0.3313, 0.3313, 0.3313, 0.3562, 0.294, 0.1687, 0.1687, 0.206, 0.1438, 0.206, 0.1438, 0.1687, 0.1687, 0.3313, 0.3313, 0.294, 0.3562, 0.294, 0.3562, 0.3313, 0.3313, 0.206, 0.1438, 0.25, 0.1351, 0.25, 0.1351, 0.206, 0.1438, 0.25, 0.3649, 0.206, 0.3562, 0.206, 0.3562, 0.25, 0.3649, 0.294, 0.3562, 0.25, 0.3649, 0.25, 0.3649, 0.294, 0.3562, 0.25, 0.1351, 0.294, 0.1438, 0.294, 0.1438, 0.25, 0.1351, 0.206, 0.3562, 0.1687, 0.3313, 0.1687, 0.3313, 0.206, 0.3562, 0.294, 0.1438, 0.3313, 0.1687, 0.3313, 0.1687, 0.294, 0.1438, 0.1687, 0.3313, 0.1438, 0.294, 0.1438, 0.294, 0.1687, 0.3313, 0.3313, 0.1687, 0.3562, 0.206, 0.3562, 0.206, 0.3313, 0.1687, 0.1438, 0.294, 0.1351, 0.25, 0.1351, 0.25, 0.1438, 0.294, 0.3562, 0.206, 0.3649, 0.25, 0.3649, 0.25, 0.3562, 0.206, 0.1351, 0.25, 0.1438, 0.206, 0.1438, 0.206, 0.1351, 0.25, 0.3649, 0.25, 0.3562, 0.294, 0.3562, 0.294, 0.3649, 0.25, 0.1438, 0.206, 0.1687, 0.1687, 0.1687, 0.1687, 0.1438, 0.206, 0.1438, 0.206, 0.1687, 0.1687, 0.1687, 0.1687, 0.1438, 0.206, 0.3649, 0.25, 0.3562, 0.294, 0.3562, 0.294, 0.3649, 0.25, 0.1351, 0.25, 0.1438, 0.206, 0.1438, 0.206, 0.1351, 0.25, 0.3562, 0.206, 0.3649, 0.25, 0.3649, 0.25, 0.3562, 0.206, 0.1438, 0.294, 0.1351, 0.25, 0.1351, 0.25, 0.1438, 0.294, 0.3313, 0.1687, 0.3562, 0.206, 0.3562, 0.206, 0.3313, 0.1687, 0.1687, 0.3313, 0.1438, 0.294, 0.1438, 0.294, 0.1687, 0.3313, 0.294, 0.1438, 0.3313, 0.1687, 0.3313, 0.1687, 0.294, 0.1438, 0.206, 0.3562, 0.1687, 0.3313, 0.1687, 0.3313, 0.206, 0.3562, 0.25, 0.1351, 0.294, 0.1438, 0.294, 0.1438, 0.25, 0.1351, 0.294, 0.3562, 0.25, 0.3649, 0.25, 0.3649, 0.294, 0.3562, 0.25, 0.3649, 0.206, 0.3562, 0.206, 0.3562, 0.25, 0.3649, 0.206, 0.1438, 0.25, 0.1351, 0.25, 0.1351, 0.206, 0.1438, 0.3313, 0.3313, 0.294, 0.3562, 0.294, 0.3562, 0.3313, 0.3313, 0.1687, 0.1687, 0.206, 0.1438, 0.206, 0.1438, 0.1687, 0.1687, 0.3562, 0.294, 0.3313, 0.3313, 0.3313, 0.3313, 0.3562, 0.294, 0.2182, 0.3267, 0.25, 0.333, 0.25, 0.3635, 0.2066, 0.3548, 0.1913, 0.3087, 0.2182, 0.3267, 0.2066, 0.3548, 0.1698, 0.3302, 0.1733, 0.2818, 0.1913, 0.3087, 0.1698, 0.3302, 0.1452, 0.2934, 0.167, 0.25, 0.1733, 0.2818, 0.1452, 0.2934, 0.1365, 0.25, 0.1733, 0.2182, 0.167, 0.25, 0.1365, 0.25, 0.1452, 0.2066, 0.1913, 0.1913, 0.1733, 0.2182, 0.1452, 0.2066, 0.1698, 0.1698, 0.2182, 0.1733, 0.1913, 0.1913, 0.1698, 0.1698, 0.2066, 0.1452, 0.25, 0.167, 0.2182, 0.1733, 0.2066, 0.1452, 0.25, 0.1365, 0.2818, 0.1733, 0.25, 0.167, 0.25, 0.1365, 0.2934, 0.1452, 0.3087, 0.1913, 0.2818, 0.1733, 0.2934, 0.1452, 0.3302, 0.1698, 0.3267, 0.2182, 0.3087, 0.1913, 0.3302, 0.1698, 0.3548, 0.2066, 0.333, 0.25, 0.3267, 0.2182, 0.3548, 0.2066, 0.3635, 0.25, 0.3267, 0.2818, 0.333, 0.25, 0.3635, 0.25, 0.3548, 0.2934, 0.3087, 0.3087, 0.3267, 0.2818, 0.3548, 0.2934, 0.3302, 0.3302, 0.2818, 0.3267, 0.3087, 0.3087, 0.3302, 0.3302, 0.2934, 0.3548, 0.25, 0.333, 0.2818, 0.3267, 0.2934, 0.3548, 0.25, 0.3635, 0.25, 0.1351, 0.294, 0.1438, 0.294, 0.1438, 0.25, 0.1351, 0.206, 0.3562, 0.1687, 0.3313, 0.1687, 0.3313, 0.206, 0.3562, 0.294, 0.1438, 0.3313, 0.1687, 0.3313, 0.1687, 0.294, 0.1438, 0.1687, 0.3313, 0.1438, 0.294, 0.1438, 0.294, 0.1687, 0.3313, 0.3313, 0.1687, 0.3562, 0.206, 0.3562, 0.206, 0.3313, 0.1687, 0.1438, 0.294, 0.1351, 0.25, 0.1351, 0.25, 0.1438, 0.294, 0.3562, 0.206, 0.3649, 0.25, 0.3649, 0.25, 0.3562, 0.206, 0.1351, 0.25, 0.1438, 0.206, 0.1438, 0.206, 0.1351, 0.25, 0.3649, 0.25, 0.3562, 0.294, 0.3562, 0.294, 0.3649, 0.25, 0.1438, 0.206, 0.1687, 0.1687, 0.1687, 0.1687, 0.1438, 0.206, 0.3562, 0.294, 0.3313, 0.3313, 0.3313, 0.3313, 0.3562, 0.294, 0.1687, 0.1687, 0.206, 0.1438, 0.206, 0.1438, 0.1687, 0.1687, 0.3313, 0.3313, 0.294, 0.3562, 0.294, 0.3562, 0.3313, 0.3313, 0.206, 0.1438, 0.25, 0.1351, 0.25, 0.1351, 0.206, 0.1438, 0.25, 0.3649, 0.206, 0.3562, 0.206, 0.3562, 0.25, 0.3649, 0.294, 0.3562, 0.25, 0.3649, 0.25, 0.3649, 0.294, 0.3562, 0.294, 0.3562, 0.25, 0.3649, 0.25, 0.3649, 0.294, 0.3562, 0.25, 0.3649, 0.206, 0.3562, 0.206, 0.3562, 0.25, 0.3649, 0.206, 0.1438, 0.25, 0.1351, 0.25, 0.1351, 0.206, 0.1438, 0.3313, 0.3313, 0.294, 0.3562, 0.294, 0.3562, 0.3313, 0.3313, 0.1687, 0.1687, 0.206, 0.1438, 0.206, 0.1438, 0.1687, 0.1687, 0.3562, 0.294, 0.3313, 0.3313, 0.3313, 0.3313, 0.3562, 0.294, 0.1438, 0.206, 0.1687, 0.1687, 0.1687, 0.1687, 0.1438, 0.206, 0.3649, 0.25, 0.3562, 0.294, 0.3562, 0.294, 0.3649, 0.25, 0.1351, 0.25, 0.1438, 0.206, 0.1438, 0.206, 0.1351, 0.25, 0.3562, 0.206, 0.3649, 0.25, 0.3649, 0.25, 0.3562, 0.206, 0.1438, 0.294, 0.1351, 0.25, 0.1351, 0.25, 0.1438, 0.294, 0.3313, 0.1687, 0.3562, 0.206, 0.3562, 0.206, 0.3313, 0.1687, 0.1687, 0.3313, 0.1438, 0.294, 0.1438, 0.294, 0.1687, 0.3313, 0.294, 0.1438, 0.3313, 0.1687, 0.3313, 0.1687, 0.294, 0.1438, 0.206, 0.3562, 0.1687, 0.3313, 0.1687, 0.3313, 0.206, 0.3562, 0.25, 0.1351, 0.294, 0.1438, 0.294, 0.1438, 0.25, 0.1351, 0.3964, 0.1894, 0.4084, 0.25, 0.4084, 0.25, 0.3964, 0.1894, 0.09157, 0.25, 0.1036, 0.1894, 0.1036, 0.1894, 0.09157, 0.25, 0.4084, 0.25, 0.3964, 0.3106, 0.3964, 0.3106, 0.4084, 0.25, 0.1036, 0.1894, 0.138, 0.138, 0.138, 0.138, 0.1036, 0.1894, 0.3964, 0.3106, 0.362, 0.362, 0.362, 0.362, 0.3964, 0.3106, 0.138, 0.138, 0.1894, 0.1036, 0.1894, 0.1036, 0.138, 0.138, 0.362, 0.362, 0.3106, 0.3964, 0.3106, 0.3964, 0.362, 0.362, 0.1894, 0.1036, 0.25, 0.09157, 0.25, 0.09157, 0.1894, 0.1036, 0.25, 0.4084, 0.1894, 0.3964, 0.1894, 0.3964, 0.25, 0.4084, 0.3106, 0.3964, 0.25, 0.4084, 0.25, 0.4084, 0.3106, 0.3964, 0.25, 0.09157, 0.3106, 0.1036, 0.3106, 0.1036, 0.25, 0.09157, 0.1894, 0.3964, 0.138, 0.362, 0.138, 0.362, 0.1894, 0.3964, 0.3106, 0.1036, 0.362, 0.138, 0.362, 0.138, 0.3106, 0.1036, 0.138, 0.362, 0.1036, 0.3106, 0.1036, 0.3106, 0.138, 0.362, 0.362, 0.138, 0.3964, 0.1894, 0.3964, 0.1894, 0.362, 0.138, 0.1036, 0.3106, 0.09157, 0.25, 0.09157, 0.25, 0.1036, 0.3106, 0.1036, 0.3106, 0.09157, 0.25, 0.09157, 0.25, 0.1036, 0.3106, 0.362, 0.138, 0.3964, 0.1894, 0.3964, 0.1894, 0.362, 0.138, 0.138, 0.362, 0.1036, 0.3106, 0.1036, 0.3106, 0.138, 0.362, 0.3106, 0.1036, 0.362, 0.138, 0.362, 0.138, 0.3106, 0.1036, 0.1894, 0.3964, 0.138, 0.362, 0.138, 0.362, 0.1894, 0.3964, 0.25, 0.09157, 0.3106, 0.1036, 0.3106, 0.1036, 0.25, 0.09157, 0.3106, 0.3964, 0.25, 0.4084, 0.25, 0.4084, 0.3106, 0.3964, 0.25, 0.4084, 0.1894, 0.3964, 0.1894, 0.3964, 0.25, 0.4084, 0.1894, 0.1036, 0.25, 0.09157, 0.25, 0.09157, 0.1894, 0.1036, 0.362, 0.362, 0.3106, 0.3964, 0.3106, 0.3964, 0.362, 0.362, 0.138, 0.138, 0.1894, 0.1036, 0.1894, 0.1036, 0.138, 0.138, 0.3964, 0.3106, 0.362, 0.362, 0.362, 0.362, 0.3964, 0.3106, 0.1036, 0.1894, 0.138, 0.138, 0.138, 0.138, 0.1036, 0.1894, 0.4084, 0.25, 0.3964, 0.3106, 0.3964, 0.3106, 0.4084, 0.25, 0.09157, 0.25, 0.1036, 0.1894, 0.1036, 0.1894, 0.09157, 0.25, 0.3964, 0.1894, 0.4084, 0.25, 0.4084, 0.25, 0.3964, 0.1894, 0.362, 0.362, 0.3106, 0.3964, 0.3106, 0.3964, 0.362, 0.362, 0.1894, 0.1036, 0.25, 0.09157, 0.25, 0.09157, 0.1894, 0.1036, 0.25, 0.4084, 0.1894, 0.3964, 0.1894, 0.3964, 0.25, 0.4084, 0.3106, 0.3964, 0.25, 0.4084, 0.25, 0.4084, 0.3106, 0.3964, 0.25, 0.09157, 0.3106, 0.1036, 0.3106, 0.1036, 0.25, 0.09157, 0.1894, 0.3964, 0.138, 0.362, 0.138, 0.362, 0.1894, 0.3964, 0.3106, 0.1036, 0.362, 0.138, 0.362, 0.138, 0.3106, 0.1036, 0.138, 0.362, 0.1036, 0.3106, 0.1036, 0.3106, 0.138, 0.362, 0.362, 0.138, 0.3964, 0.1894, 0.3964, 0.1894, 0.362, 0.138, 0.1036, 0.3106, 0.09157, 0.25, 0.09157, 0.25, 0.1036, 0.3106, 0.3964, 0.1894, 0.4084, 0.25, 0.4084, 0.25, 0.3964, 0.1894, 0.09157, 0.25, 0.1036, 0.1894, 0.1036, 0.1894, 0.09157, 0.25, 0.4084, 0.25, 0.3964, 0.3106, 0.3964, 0.3106, 0.4084, 0.25, 0.1036, 0.1894, 0.138, 0.138, 0.138, 0.138, 0.1036, 0.1894, 0.3964, 0.3106, 0.362, 0.362, 0.362, 0.362, 0.3964, 0.3106, 0.138, 0.138, 0.1894, 0.1036, 0.1894, 0.1036, 0.138, 0.138, 0.138, 0.138, 0.1894, 0.1036, 0.1894, 0.1036, 0.138, 0.138, 0.3964, 0.3106, 0.362, 0.362, 0.362, 0.362, 0.3964, 0.3106, 0.1036, 0.1894, 0.138, 0.138, 0.138, 0.138, 0.1036, 0.1894, 0.4084, 0.25, 0.3964, 0.3106, 0.3964, 0.3106, 0.4084, 0.25, 0.09157, 0.25, 0.1036, 0.1894, 0.1036, 0.1894, 0.09157, 0.25, 0.3964, 0.1894, 0.4084, 0.25, 0.4084, 0.25, 0.3964, 0.1894, 0.1036, 0.3106, 0.09157, 0.25, 0.09157, 0.25, 0.1036, 0.3106, 0.362, 0.138, 0.3964, 0.1894, 0.3964, 0.1894, 0.362, 0.138, 0.138, 0.362, 0.1036, 0.3106, 0.1036, 0.3106, 0.138, 0.362, 0.3106, 0.1036, 0.362, 0.138, 0.362, 0.138, 0.3106, 0.1036, 0.1894, 0.3964, 0.138, 0.362, 0.138, 0.362, 0.1894, 0.3964, 0.25, 0.09157, 0.3106, 0.1036, 0.3106, 0.1036, 0.25, 0.09157, 0.3106, 0.3964, 0.25, 0.4084, 0.25, 0.4084, 0.3106, 0.3964, 0.25, 0.4084, 0.1894, 0.3964, 0.1894, 0.3964, 0.25, 0.4084, 0.1894, 0.1036, 0.25, 0.09157, 0.25, 0.09157, 0.1894, 0.1036, 0.362, 0.362, 0.3106, 0.3964, 0.3106, 0.3964, 0.362, 0.362, 0.09157, 0.25, 0.1036, 0.1894, 0.1036, 0.1894, 0.09157, 0.25, 0.4084, 0.25, 0.3964, 0.3106, 0.3964, 0.3106, 0.4084, 0.25, 0.1036, 0.1894, 0.138, 0.138, 0.138, 0.138, 0.1036, 0.1894, 0.3964, 0.3106, 0.362, 0.362, 0.362, 0.362, 0.3964, 0.3106, 0.138, 0.138, 0.1894, 0.1036, 0.1894, 0.1036, 0.138, 0.138, 0.362, 0.362, 0.3106, 0.3964, 0.3106, 0.3964, 0.362, 0.362, 0.1894, 0.1036, 0.25, 0.09157, 0.25, 0.09157, 0.1894, 0.1036, 0.25, 0.4084, 0.1894, 0.3964, 0.1894, 0.3964, 0.25, 0.4084, 0.3106, 0.3964, 0.25, 0.4084, 0.25, 0.4084, 0.3106, 0.3964, 0.25, 0.09157, 0.3106, 0.1036, 0.3106, 0.1036, 0.25, 0.09157, 0.1894, 0.3964, 0.138, 0.362, 0.138, 0.362, 0.1894, 0.3964, 0.3106, 0.1036, 0.362, 0.138, 0.362, 0.138, 0.3106, 0.1036, 0.138, 0.362, 0.1036, 0.3106, 0.1036, 0.3106, 0.138, 0.362, 0.362, 0.138, 0.3964, 0.1894, 0.3964, 0.1894, 0.362, 0.138, 0.1036, 0.3106, 0.09157, 0.25, 0.09157, 0.25, 0.1036, 0.3106, 0.3964, 0.1894, 0.4084, 0.25, 0.4084, 0.25, 0.3964, 0.1894, 0.3964, 0.1894, 0.4084, 0.25, 0.4084, 0.25, 0.3964, 0.1894, 0.1036, 0.3106, 0.09157, 0.25, 0.09157, 0.25, 0.1036, 0.3106, 0.362, 0.138, 0.3964, 0.1894, 0.3964, 0.1894, 0.362, 0.138, 0.138, 0.362, 0.1036, 0.3106, 0.1036, 0.3106, 0.138, 0.362, 0.3106, 0.1036, 0.362, 0.138, 0.362, 0.138, 0.3106, 0.1036, 0.1894, 0.3964, 0.138, 0.362, 0.138, 0.362, 0.1894, 0.3964, 0.25, 0.09157, 0.3106, 0.1036, 0.3106, 0.1036, 0.25, 0.09157, 0.3106, 0.3964, 0.25, 0.4084, 0.25, 0.4084, 0.3106, 0.3964, 0.25, 0.4084, 0.1894, 0.3964, 0.1894, 0.3964, 0.25, 0.4084, 0.1894, 0.1036, 0.25, 0.09157, 0.25, 0.09157, 0.1894, 0.1036, 0.362, 0.362, 0.3106, 0.3964, 0.3106, 0.3964, 0.362, 0.362, 0.138, 0.138, 0.1894, 0.1036, 0.1894, 0.1036, 0.138, 0.138, 0.3964, 0.3106, 0.362, 0.362, 0.362, 0.362, 0.3964, 0.3106, 0.1036, 0.1894, 0.138, 0.138, 0.138, 0.138, 0.1036, 0.1894, 0.4084, 0.25, 0.3964, 0.3106, 0.3964, 0.3106, 0.4084, 0.25, 0.09157, 0.25, 0.1036, 0.1894, 0.1036, 0.1894, 0.09157, 0.25, 0.0625, 0.5406, 0.0625, 0.9563, 0.0, 0.9563, 0.0, 0.5406, 0.125, 0.5406, 0.125, 0.9563, 0.0625, 0.9563, 0.0625, 0.5406, 0.1875, 0.5406, 0.1875, 0.9563, 0.125, 0.9563, 0.125, 0.5406, 0.25, 0.5406, 0.25, 0.9563, 0.1875, 0.9563, 0.1875, 0.5406, 0.3125, 0.5406, 0.3125, 0.9563, 0.25, 0.9563, 0.25, 0.5406, 0.375, 0.5406, 0.375, 0.9563, 0.3125, 0.9563, 0.3125, 0.5406, 0.4375, 0.5406, 0.4375, 0.9563, 0.375, 0.9563, 0.375, 0.5406, 0.5, 0.5406, 0.5, 0.9563, 0.4375, 0.9563, 0.4375, 0.5406, 0.5625, 0.5406, 0.5625, 0.9563, 0.5, 0.9563, 0.5, 0.5406, 0.625, 0.5406, 0.625, 0.9563, 0.5625, 0.9563, 0.5625, 0.5406, 0.6875, 0.5406, 0.6875, 0.9563, 0.625, 0.9563, 0.625, 0.5406, 0.75, 0.5406, 0.75, 0.9563, 0.6875, 0.9563, 0.6875, 0.5406, 0.8125, 0.5406, 0.8125, 0.9563, 0.75, 0.9563, 0.75, 0.5406, 0.875, 0.5406, 0.875, 0.9563, 0.8125, 0.9563, 0.8125, 0.5406, 0.9375, 0.5406, 0.9375, 0.9563, 0.875, 0.9563, 0.875, 0.5406, 1.0, 0.5406, 1.0, 0.9563, 0.9375, 0.9563, 0.9375, 0.5406, 1.0, 0.5, 1.0, 0.5406, 0.9375, 0.5406, 0.9375, 0.5, 0.9375, 0.5, 0.9375, 0.5406, 0.875, 0.5406, 0.875, 0.5, 0.875, 0.5, 0.875, 0.5406, 0.8125, 0.5406, 0.8125, 0.5, 0.8125, 0.5, 0.8125, 0.5406, 0.75, 0.5406, 0.75, 0.5, 0.75, 0.5, 0.75, 0.5406, 0.6875, 0.5406, 0.6875, 0.5, 0.6875, 0.5, 0.6875, 0.5406, 0.625, 0.5406, 0.625, 0.5, 0.625, 0.5, 0.625, 0.5406, 0.5625, 0.5406, 0.5625, 0.5, 0.5625, 0.5, 0.5625, 0.5406, 0.5, 0.5406, 0.5, 0.5, 0.5, 0.5, 0.5, 0.5406, 0.4375, 0.5406, 0.4375, 0.5, 0.4375, 0.5, 0.4375, 0.5406, 0.375, 0.5406, 0.375, 0.5, 0.375, 0.5, 0.375, 0.5406, 0.3125, 0.5406, 0.3125, 0.5, 0.3125, 0.5, 0.3125, 0.5406, 0.25, 0.5406, 0.25, 0.5, 0.25, 0.5, 0.25, 0.5406, 0.1875, 0.5406, 0.1875, 0.5, 0.1875, 0.5, 0.1875, 0.5406, 0.125, 0.5406, 0.125, 0.5, 0.125, 0.5, 0.125, 0.5406, 0.0625, 0.5406, 0.0625, 0.5, 0.0625, 0.5, 0.0625, 0.5406, 0.0, 0.5406, 0.0, 0.5])
me_cylinder.update()

# ---- objects
ob_light = bpy.data.objects.new('Light', light_light)
ob_camera = bpy.data.objects.new('Camera', cam_camera)
ob_cylinder = bpy.data.objects.new('Cylinder', me_cylinder)

# ---- transforms, parenting, visibility, modifiers, constraints
ob_light.location = (4.076, 1.005, 5.904)
ob_light.rotation_euler = (0.6503, 0.05522, 1.866)
ob_light.lock_rotations_4d = False
ob_light.empty_display_type = 'ARROWS'
ob_light.color = (0.0, 0.0, 0.0, 0.0)
ob_light.lineart.crease_threshold = 0.0
ob_camera.location = (7.359, -6.926, 4.958)
ob_camera.rotation_euler = (1.109, 0.0, 0.8149)
ob_camera.lock_rotations_4d = False
ob_camera.empty_display_type = 'ARROWS'
ob_camera.color = (0.0, 0.0, 0.0, 0.0)
ob_camera.display_type = 'WIRE'
ob_camera.lineart.crease_threshold = 0.0
ob_cylinder.location = (0.0, 0.0, 0.1)

# ---- collection membership
col_collection.objects.link(ob_light)
col_collection.objects.link(ob_camera)
col_collection.objects.link(ob_cylinder)

# ---- scene / render settings (as saved in the file)
scene.camera = ob_camera
scene.frame_start = 1; scene.frame_end = 250; scene.frame_set(1)
scene.render.engine = 'BLENDER_EEVEE_NEXT'
bpy.context.view_layer.update()
